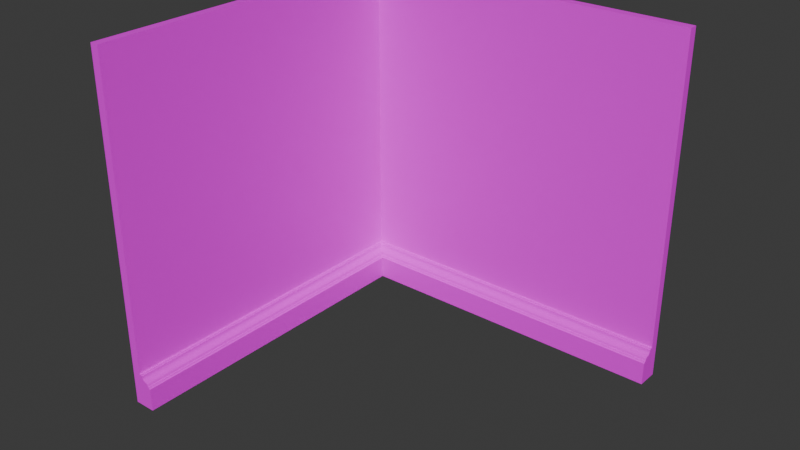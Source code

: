 # Source: FI-023_Observatory_SharpCornerGroundWall.blend  (saved by Blender 4.2.66; exported with 4.5.12 LTS)
import bpy
from mathutils import Matrix  # noqa: F401  (used for matrix-valued properties, if any)

bpy.ops.wm.read_factory_settings(use_empty=True)
scene = bpy.context.scene
scene.name = 'Scene'

# ---- collections
col_collection = bpy.data.collections.new('Collection'); scene.collection.children.link(col_collection)
col_export = bpy.data.collections.new('Export'); scene.collection.children.link(col_export)

# ---- images (referenced by path relative to the original .blend; pixels are not part of the script)
import os
ASSET_DIR = os.environ.get("B2B_ASSET_DIR", "")  # directory of the original .blend (textures are referenced by path, not embedded)
HERE = os.path.dirname(os.path.abspath(__file__))  # packed textures are extracted next to this script under _unpacked/

def load_image(name, relpath, width, height, colorspace="sRGB"):
    """Load a texture the original file referenced (path relative to the .blend, or extracted next to this script)."""
    p = next((c for c in (os.path.join(HERE, relpath), os.path.join(ASSET_DIR, relpath)) if relpath and os.path.exists(c)), "")
    if p:
        img = bpy.data.images.load(p, check_existing=True)
        img.name = name
    else:  # same state as the original file: an image datablock whose file is absent (Cycles renders it pink)
        img = bpy.data.images.new(name, width, height)
        img.source = "FILE"
        img.filepath = "//" + (relpath or name)
    img.colorspace_settings.name = colorspace
    return img
img_base_colour_jpg = load_image('Base Colour.jpg', 'Base Colour.jpg', 1024, 1024, 'sRGB')

# ---- materials (node trees are filled in below, after node groups)
mat_material = bpy.data.materials.new('Material')

# ---- material node trees
mat_material.use_nodes = True; mat_material.node_tree.nodes.clear()
_N = mat_material.node_tree.nodes; _L = mat_material.node_tree.links
n0 = _N.new('ShaderNodeBsdfPrincipled'); n0.name = 'Principled BSDF'; n0.location = (10, 300)
n1 = _N.new('ShaderNodeOutputMaterial'); n1.name = 'Material Output'; n1.location = (300, 300)
n2 = _N.new('ShaderNodeTexImage'); n2.name = 'Image Texture'; n2.location = (-410, 213)
n2.image = img_base_colour_jpg
_L.new(n0.outputs[0], n1.inputs[0])
_L.new(n2.outputs[0], n0.inputs[0])
n1.is_active_output = True

# ---- world
world_world = bpy.data.worlds.new('World'); scene.world = world_world
world_world.use_nodes = True; world_world.node_tree.nodes.clear()
_N = world_world.node_tree.nodes; _L = world_world.node_tree.links
n0 = _N.new('ShaderNodeOutputWorld'); n0.name = 'World Output'; n0.location = (300, 300)
n1 = _N.new('ShaderNodeBackground'); n1.name = 'Background'; n1.location = (10, 300)
n1.inputs[0].default_value = (0.05088, 0.05088, 0.05088, 1.0)
_L.new(n1.outputs[0], n0.inputs[0])
n0.is_active_output = True
world_world.color = (0.05088, 0.05088, 0.05088)
world_world.sun_shadow_jitter_overblur = 0.0

# ---- meshes
me_cube_002 = bpy.data.meshes.new('Cube.002')
me_cube_002.from_pydata([(1.037e-05, -2.0, 0.0), (1.037e-05, -2.0, 2.0), (0.0, 0.0, 0.0), (0.0, 0.0, 2.0), (0.05001, -2.0, 0.0), (0.05001, -2.0, 2.0), (1.037e-05, -2.0, 0.2), (0.0, 0.0, 0.2), (0.05001, -2.0, 0.2), (0.125, -2.0, 0.0), (0.05001, -0.05001, 0.0), (0.05001, -0.05001, 2.0), (0.05001, -0.05001, 0.2), (0.125, -0.125, 0.0), (2.0, -1.013e-05, 0.0), (2.0, -1.013e-05, 2.0), (2.0, -0.05001, 0.0), (2.0, -0.05001, 2.0), (2.0, -1.013e-05, 0.2), (2.0, -0.05001, 0.2), (2.0, -0.125, 0.0), (0.125, -2.0, 0.125), (0.05001, -2.0, 0.2), (0.125, -2.0, 0.1344), (0.122, -2.0, 0.1354), (0.119, -2.0, 0.137), (0.1169, -2.0, 0.1403), (0.1156, -2.0, 0.1438), (0.11, -2.0, 0.1438), (0.1082, -2.0, 0.1507), (0.105, -2.0, 0.1575), (0.09981, -2.0, 0.1614), (0.09366, -2.0, 0.1642), (0.08886, -2.0, 0.1661), (0.08448, -2.0, 0.1675), (0.08001, -2.0, 0.17), (0.07517, -2.0, 0.1742), (0.07169, -2.0, 0.1795), (0.06961, -2.0, 0.1871), (0.06876, -2.0, 0.1944), (0.06314, -2.0, 0.1944), (0.06314, -2.0, 0.2), (0.125, -0.125, 0.125), (0.05001, -0.05001, 0.2), (0.125, -0.125, 0.1344), (0.122, -0.122, 0.1354), (0.119, -0.119, 0.137), (0.1169, -0.1169, 0.1403), (0.1156, -0.1156, 0.1438), (0.11, -0.11, 0.1438), (0.1082, -0.1082, 0.1507), (0.105, -0.105, 0.1575), (0.09981, -0.09981, 0.1614), (0.09366, -0.09366, 0.1642), (0.08886, -0.08886, 0.1661), (0.08448, -0.08448, 0.1675), (0.08001, -0.08001, 0.17), (0.07517, -0.07517, 0.1742), (0.07169, -0.07169, 0.1795), (0.06961, -0.06961, 0.1871), (0.06876, -0.06876, 0.1944), (0.06314, -0.06314, 0.1944), (0.06314, -0.06314, 0.2), (2.0, -0.05001, 0.2), (2.0, -0.125, 0.125), (2.0, -0.06314, 0.2), (2.0, -0.06314, 0.1944), (2.0, -0.06876, 0.1944), (2.0, -0.06961, 0.1871), (2.0, -0.07169, 0.1795), (2.0, -0.07517, 0.1742), (2.0, -0.08001, 0.17), (2.0, -0.08448, 0.1675), (2.0, -0.08886, 0.1661), (2.0, -0.09366, 0.1642), (2.0, -0.09981, 0.1614), (2.0, -0.105, 0.1575), (2.0, -0.1082, 0.1507), (2.0, -0.11, 0.1438), (2.0, -0.1156, 0.1438), (2.0, -0.1169, 0.1403), (2.0, -0.119, 0.137), (2.0, -0.122, 0.1354), (2.0, -0.125, 0.1344)], [], [(6, 1, 3, 7), (12, 11, 5, 8), (8, 5, 1, 6), (3, 1, 5, 11), (4, 8, 6, 0), (13, 20, 64, 42), (0, 6, 7, 2), (12, 8, 22, 43), (8, 4, 9, 21, 23, 24, 25, 26, 27, 28, 29, 30, 31, 32, 33, 34, 35, 36, 37, 38, 39, 40, 41, 22), (4, 10, 13, 9), (0, 2, 10, 4), (18, 7, 3, 15), (12, 19, 17, 11), (19, 18, 15, 17), (3, 11, 17, 15), (16, 14, 18, 19), (14, 2, 7, 18), (12, 43, 63, 19), (19, 63, 65, 66, 67, 68, 69, 70, 71, 72, 73, 74, 75, 76, 77, 78, 79, 80, 81, 82, 83, 64, 20, 16), (16, 20, 13, 10), (14, 16, 10, 2), (43, 22, 41, 62), (62, 41, 40, 61), (61, 40, 39, 60), (60, 39, 38, 59), (59, 38, 37, 58), (58, 37, 36, 57), (57, 36, 35, 56), (56, 35, 34, 55), (55, 34, 33, 54), (54, 33, 32, 53), (53, 32, 31, 52), (52, 31, 30, 51), (51, 30, 29, 50), (50, 29, 28, 49), (49, 28, 27, 48), (48, 27, 26, 47), (47, 26, 25, 46), (46, 25, 24, 45), (45, 24, 23, 44), (44, 23, 21, 42), (42, 64, 83, 44), (44, 83, 82, 45), (45, 82, 81, 46), (46, 81, 80, 47), (47, 80, 79, 48), (48, 79, 78, 49), (49, 78, 77, 50), (50, 77, 76, 51), (51, 76, 75, 52), (52, 75, 74, 53), (53, 74, 73, 54), (54, 73, 72, 55), (55, 72, 71, 56), (56, 71, 70, 57), (57, 70, 69, 58), (58, 69, 68, 59), (59, 68, 67, 60), (60, 67, 66, 61), (61, 66, 65, 62), (62, 65, 63, 43), (13, 42, 21, 9)])
_uv = me_cube_002.uv_layers.new(name='UVMap')
_uv.uv.foreach_set('vector', [0.4, 0.0, 0.625, 0.0, 0.625, 0.25, 0.4, 0.25, 0.5424, 0.0001006, 0.9985, 0.0001006, 0.9985, 0.5374, 0.5424, 0.5374, 0.4, 0.75, 0.625, 0.75, 0.625, 1.0, 0.4, 1.0, 0.875, 0.5, 0.875, 0.75, 0.625, 0.75, 0.625, 0.5063, 0.375, 0.75, 0.4, 0.75, 0.4, 1.0, 0.375, 1.0, 0.4785, 0.01762, 0.4785, 0.5473, 0.49, 0.5535, 0.49, 0.02377, 0.375, 0.0, 0.4, 0.0, 0.4, 0.25, 0.375, 0.25, 0.5251, 0.002579, 0.5251, 0.5535, 0.5251, 0.5535, 0.5251, 0.002579, 0.5251, 0.5535, 0.4785, 0.5473, 0.4785, 0.5473, 0.49, 0.5535, 0.4947, 0.5535, 0.4952, 0.5535, 0.496, 0.5535, 0.4976, 0.5535, 0.4994, 0.5535, 0.4994, 0.5535, 0.5028, 0.5535, 0.5038, 0.5535, 0.5058, 0.5535, 0.5191, 0.5535, 0.5194, 0.5535, 0.5197, 0.5535, 0.5201, 0.5535, 0.5208, 0.5535, 0.5217, 0.5535, 0.5229, 0.5535, 0.5242, 0.5535, 0.5242, 0.5535, 0.5251, 0.5535, 0.5251, 0.5535, 0.4785, 0.5473, 0.4785, -0.003573, 0.4785, 0.01762, 0.4785, 0.5473, 0.125, 0.75, 0.125, 0.5, 0.375, 0.5063, 0.375, 0.75, 0.4, 0.0, 0.4, 0.25, 0.625, 0.25, 0.625, 0.0, 0.5424, 0.0001006, 0.5424, 0.5374, 0.9985, 0.5374, 0.9985, 0.0001006, 0.4, 0.75, 0.4, 1.0, 0.625, 1.0, 0.625, 0.75, 0.875, 0.5, 0.625, 0.5063, 0.625, 0.75, 0.875, 0.75, 0.375, 0.75, 0.375, 1.0, 0.4, 1.0, 0.4, 0.75, 0.375, 0.0, 0.375, 0.25, 0.4, 0.25, 0.4, 0.0, 0.4, 0.5063, 0.4, 0.5063, 0.4, 0.75, 0.4, 0.75, 0.5251, 0.5535, 0.5251, 0.5535, 0.5251, 0.5535, 0.5242, 0.5535, 0.5242, 0.5535, 0.5229, 0.5535, 0.5217, 0.5535, 0.5208, 0.5535, 0.5201, 0.5535, 0.5197, 0.5535, 0.5194, 0.5535, 0.5191, 0.5535, 0.5058, 0.5535, 0.5038, 0.5535, 0.5028, 0.5535, 0.4994, 0.5535, 0.4994, 0.5535, 0.4976, 0.5535, 0.496, 0.5535, 0.4952, 0.5535, 0.4947, 0.5535, 0.49, 0.5535, 0.4785, 0.5473, 0.4785, 0.5473, 0.4785, 0.5473, 0.4785, 0.5473, 0.4785, 0.01762, 0.4785, -0.003573, 0.125, 0.75, 0.375, 0.75, 0.375, 0.5063, 0.125, 0.5, 0.5251, 0.002579, 0.5251, 0.5535, 0.5251, 0.5535, 0.5251, 0.006287, 0.5251, 0.006287, 0.5251, 0.5535, 0.5242, 0.5535, 0.5251, 0.006287, 0.5251, 0.006287, 0.5242, 0.5535, 0.5242, 0.5535, 0.5251, 0.007876, 0.5251, 0.007876, 0.5242, 0.5535, 0.5229, 0.5535, 0.5251, 0.008117, 0.5251, 0.008117, 0.5229, 0.5535, 0.5217, 0.5535, 0.5251, 0.008703, 0.5251, 0.008703, 0.5217, 0.5535, 0.5208, 0.5535, 0.5251, 0.009686, 0.5251, 0.009686, 0.5208, 0.5535, 0.5201, 0.5535, 0.5251, 0.01105, 0.5251, 0.01105, 0.5201, 0.5535, 0.5197, 0.5535, 0.5251, 0.01232, 0.5251, 0.01232, 0.5197, 0.5535, 0.5194, 0.5535, 0.5251, 0.01356, 0.5251, 0.01356, 0.5194, 0.5535, 0.5191, 0.5535, 0.5251, 0.02377, 0.5251, 0.02377, 0.5191, 0.5535, 0.5058, 0.5535, 0.5058, 0.01665, 0.5058, 0.01665, 0.5058, 0.5535, 0.5038, 0.5535, 0.5038, 0.01811, 0.5038, 0.01811, 0.5038, 0.5535, 0.5028, 0.5535, 0.5028, 0.01903, 0.5028, 0.01903, 0.5028, 0.5535, 0.4994, 0.5535, 0.4994, 0.01953, 0.4994, 0.01953, 0.4994, 0.5535, 0.4994, 0.5535, 0.4994, 0.02112, 0.4994, 0.02112, 0.4994, 0.5535, 0.4976, 0.5535, 0.4976, 0.02149, 0.4976, 0.02149, 0.4976, 0.5535, 0.496, 0.5535, 0.496, 0.02207, 0.496, 0.02207, 0.496, 0.5535, 0.4952, 0.5535, 0.4952, 0.02291, 0.4952, 0.02291, 0.4952, 0.5535, 0.4947, 0.5535, 0.4947, 0.02377, 0.4947, 0.02377, 0.4947, 0.5535, 0.49, 0.5535, 0.49, 0.02377, 0.49, 0.02377, 0.49, 0.5535, 0.4947, 0.5535, 0.4947, 0.02377, 0.4947, 0.02377, 0.4947, 0.5535, 0.4952, 0.5535, 0.4952, 0.02291, 0.4952, 0.02291, 0.4952, 0.5535, 0.496, 0.5535, 0.496, 0.02207, 0.496, 0.02207, 0.496, 0.5535, 0.4976, 0.5535, 0.4976, 0.02149, 0.4976, 0.02149, 0.4976, 0.5535, 0.4994, 0.5535, 0.4994, 0.02112, 0.4994, 0.02112, 0.4994, 0.5535, 0.4994, 0.5535, 0.4994, 0.01953, 0.4994, 0.01953, 0.4994, 0.5535, 0.5028, 0.5535, 0.5028, 0.01903, 0.5028, 0.01903, 0.5028, 0.5535, 0.5038, 0.5535, 0.5038, 0.01811, 0.5038, 0.01811, 0.5038, 0.5535, 0.5058, 0.5535, 0.5058, 0.01665, 0.5058, 0.01665, 0.5058, 0.5535, 0.5191, 0.5535, 0.5251, 0.02377, 0.5251, 0.02377, 0.5191, 0.5535, 0.5194, 0.5535, 0.5251, 0.01356, 0.5251, 0.01356, 0.5194, 0.5535, 0.5197, 0.5535, 0.5251, 0.01232, 0.5251, 0.01232, 0.5197, 0.5535, 0.5201, 0.5535, 0.5251, 0.01105, 0.5251, 0.01105, 0.5201, 0.5535, 0.5208, 0.5535, 0.5251, 0.009686, 0.5251, 0.009686, 0.5208, 0.5535, 0.5217, 0.5535, 0.5251, 0.008703, 0.5251, 0.008703, 0.5217, 0.5535, 0.5229, 0.5535, 0.5251, 0.008117, 0.5251, 0.008117, 0.5229, 0.5535, 0.5242, 0.5535, 0.5251, 0.007876, 0.5251, 0.007876, 0.5242, 0.5535, 0.5242, 0.5535, 0.5251, 0.006287, 0.5251, 0.006287, 0.5242, 0.5535, 0.5251, 0.5535, 0.5251, 0.006287, 0.5251, 0.006287, 0.5251, 0.5535, 0.5251, 0.5535, 0.5251, 0.002579, 0.4785, 0.01762, 0.49, 0.02377, 0.49, 0.5535, 0.4785, 0.5473])
me_cube_002.materials.append(mat_material)
me_cube_002.update()

# ---- objects
ob_fi_023_observatory_sharpcornergroundwall = bpy.data.objects.new('FI-023-Observatory SharpCornerGroundWall ', me_cube_002)

# ---- transforms, parenting, visibility, modifiers, constraints
ob_fi_023_observatory_sharpcornergroundwall.location = (-1.0, 1.0, 0.0)

# ---- collection membership
col_export.objects.link(ob_fi_023_observatory_sharpcornergroundwall)

# ---- scene / render settings (as saved in the file)
scene.frame_start = 1; scene.frame_end = 250; scene.frame_set(1)
scene.render.engine = 'BLENDER_EEVEE_NEXT'
bpy.context.view_layer.update()

# ---- added for rendering (the .blend has no active camera and no usable light): camera, sun
cam_auto = bpy.data.cameras.new('AutoCamera')
cam_auto.lens = 50.0
cam_auto.sensor_width = 36.0
cam_auto.clip_end = 1000.0
ob_auto_camera = bpy.data.objects.new('AutoCamera', cam_auto)
scene.collection.objects.link(ob_auto_camera)
ob_auto_camera.location = (3.20505, -3.84608, 3.56405)
ob_auto_camera.rotation_euler = (1.09748, -7.21219e-08, 0.694738)
scene.camera = ob_auto_camera
light_auto_sun = bpy.data.lights.new('AutoSun', 'SUN')
light_auto_sun.energy = 3.0
light_auto_sun.angle = 0.0523599
ob_auto_sun = bpy.data.objects.new('AutoSun', light_auto_sun)
scene.collection.objects.link(ob_auto_sun)
ob_auto_sun.rotation_euler = (0.872665, 0.174533, 0.523599)
bpy.context.view_layer.update()
